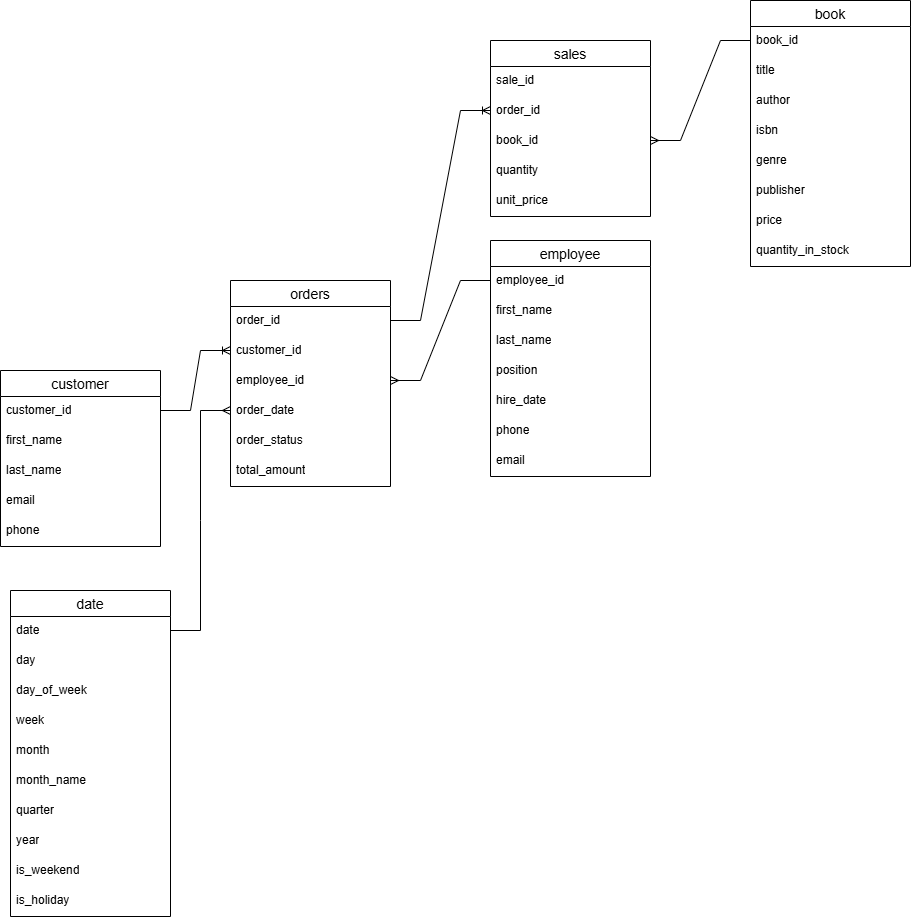

The diagram above was exported from draw.io. Its source (the exported page's mxGraphModel, read from the mxfile embedded in the PNG):
<mxGraphModel dx="1935" dy="1128" grid="1" gridSize="10" guides="1" tooltips="1" connect="1" arrows="1" fold="1" page="1" pageScale="1" pageWidth="850" pageHeight="1100" math="0" shadow="0">
  <root>
    <mxCell id="0" />
    <mxCell id="1" parent="0" />
    <mxCell id="M39gZSlYsxJn6DaO5ayg-1" parent="1" style="swimlane;fontStyle=0;childLayout=stackLayout;horizontal=1;startSize=26;horizontalStack=0;resizeParent=1;resizeParentMax=0;resizeLast=0;collapsible=1;marginBottom=0;align=center;fontSize=14;" value="book" vertex="1">
      <mxGeometry height="266" width="160" x="860" y="60" as="geometry" />
    </mxCell>
    <mxCell id="M39gZSlYsxJn6DaO5ayg-2" parent="M39gZSlYsxJn6DaO5ayg-1" style="text;strokeColor=none;fillColor=none;spacingLeft=4;spacingRight=4;overflow=hidden;rotatable=0;points=[[0,0.5],[1,0.5]];portConstraint=eastwest;fontSize=12;whiteSpace=wrap;html=1;" value="book_id&lt;span style=&quot;white-space: pre;&quot;&gt;&#09;&lt;/span&gt;" vertex="1">
      <mxGeometry height="30" width="160" y="26" as="geometry" />
    </mxCell>
    <mxCell id="M39gZSlYsxJn6DaO5ayg-3" parent="M39gZSlYsxJn6DaO5ayg-1" style="text;strokeColor=none;fillColor=none;spacingLeft=4;spacingRight=4;overflow=hidden;rotatable=0;points=[[0,0.5],[1,0.5]];portConstraint=eastwest;fontSize=12;whiteSpace=wrap;html=1;" value="title" vertex="1">
      <mxGeometry height="30" width="160" y="56" as="geometry" />
    </mxCell>
    <mxCell id="M39gZSlYsxJn6DaO5ayg-4" parent="M39gZSlYsxJn6DaO5ayg-1" style="text;strokeColor=none;fillColor=none;spacingLeft=4;spacingRight=4;overflow=hidden;rotatable=0;points=[[0,0.5],[1,0.5]];portConstraint=eastwest;fontSize=12;whiteSpace=wrap;html=1;" value="author" vertex="1">
      <mxGeometry height="30" width="160" y="86" as="geometry" />
    </mxCell>
    <mxCell id="M39gZSlYsxJn6DaO5ayg-6" parent="M39gZSlYsxJn6DaO5ayg-1" style="text;strokeColor=none;fillColor=none;spacingLeft=4;spacingRight=4;overflow=hidden;rotatable=0;points=[[0,0.5],[1,0.5]];portConstraint=eastwest;fontSize=12;whiteSpace=wrap;html=1;" value="isbn" vertex="1">
      <mxGeometry height="30" width="160" y="116" as="geometry" />
    </mxCell>
    <mxCell id="M39gZSlYsxJn6DaO5ayg-12" parent="M39gZSlYsxJn6DaO5ayg-1" style="text;strokeColor=none;fillColor=none;spacingLeft=4;spacingRight=4;overflow=hidden;rotatable=0;points=[[0,0.5],[1,0.5]];portConstraint=eastwest;fontSize=12;whiteSpace=wrap;html=1;" value="genre" vertex="1">
      <mxGeometry height="30" width="160" y="146" as="geometry" />
    </mxCell>
    <mxCell id="M39gZSlYsxJn6DaO5ayg-13" parent="M39gZSlYsxJn6DaO5ayg-1" style="text;strokeColor=none;fillColor=none;spacingLeft=4;spacingRight=4;overflow=hidden;rotatable=0;points=[[0,0.5],[1,0.5]];portConstraint=eastwest;fontSize=12;whiteSpace=wrap;html=1;" value="publisher" vertex="1">
      <mxGeometry height="30" width="160" y="176" as="geometry" />
    </mxCell>
    <mxCell id="M39gZSlYsxJn6DaO5ayg-14" parent="M39gZSlYsxJn6DaO5ayg-1" style="text;strokeColor=none;fillColor=none;spacingLeft=4;spacingRight=4;overflow=hidden;rotatable=0;points=[[0,0.5],[1,0.5]];portConstraint=eastwest;fontSize=12;whiteSpace=wrap;html=1;" value="price" vertex="1">
      <mxGeometry height="30" width="160" y="206" as="geometry" />
    </mxCell>
    <mxCell id="M39gZSlYsxJn6DaO5ayg-15" parent="M39gZSlYsxJn6DaO5ayg-1" style="text;strokeColor=none;fillColor=none;spacingLeft=4;spacingRight=4;overflow=hidden;rotatable=0;points=[[0,0.5],[1,0.5]];portConstraint=eastwest;fontSize=12;whiteSpace=wrap;html=1;" value="quantity_in_stock" vertex="1">
      <mxGeometry height="30" width="160" y="236" as="geometry" />
    </mxCell>
    <mxCell id="M39gZSlYsxJn6DaO5ayg-16" parent="1" style="swimlane;fontStyle=0;childLayout=stackLayout;horizontal=1;startSize=26;horizontalStack=0;resizeParent=1;resizeParentMax=0;resizeLast=0;collapsible=1;marginBottom=0;align=center;fontSize=14;" value="customer" vertex="1">
      <mxGeometry height="176" width="160" x="110" y="430" as="geometry" />
    </mxCell>
    <mxCell id="M39gZSlYsxJn6DaO5ayg-17" parent="M39gZSlYsxJn6DaO5ayg-16" style="text;strokeColor=none;fillColor=none;spacingLeft=4;spacingRight=4;overflow=hidden;rotatable=0;points=[[0,0.5],[1,0.5]];portConstraint=eastwest;fontSize=12;whiteSpace=wrap;html=1;" value="customer_id" vertex="1">
      <mxGeometry height="30" width="160" y="26" as="geometry" />
    </mxCell>
    <mxCell id="M39gZSlYsxJn6DaO5ayg-18" parent="M39gZSlYsxJn6DaO5ayg-16" style="text;strokeColor=none;fillColor=none;spacingLeft=4;spacingRight=4;overflow=hidden;rotatable=0;points=[[0,0.5],[1,0.5]];portConstraint=eastwest;fontSize=12;whiteSpace=wrap;html=1;" value="first_name" vertex="1">
      <mxGeometry height="30" width="160" y="56" as="geometry" />
    </mxCell>
    <mxCell id="M39gZSlYsxJn6DaO5ayg-19" parent="M39gZSlYsxJn6DaO5ayg-16" style="text;strokeColor=none;fillColor=none;spacingLeft=4;spacingRight=4;overflow=hidden;rotatable=0;points=[[0,0.5],[1,0.5]];portConstraint=eastwest;fontSize=12;whiteSpace=wrap;html=1;" value="last_name" vertex="1">
      <mxGeometry height="30" width="160" y="86" as="geometry" />
    </mxCell>
    <mxCell id="M39gZSlYsxJn6DaO5ayg-20" parent="M39gZSlYsxJn6DaO5ayg-16" style="text;strokeColor=none;fillColor=none;spacingLeft=4;spacingRight=4;overflow=hidden;rotatable=0;points=[[0,0.5],[1,0.5]];portConstraint=eastwest;fontSize=12;whiteSpace=wrap;html=1;" value="email" vertex="1">
      <mxGeometry height="30" width="160" y="116" as="geometry" />
    </mxCell>
    <mxCell id="M39gZSlYsxJn6DaO5ayg-21" parent="M39gZSlYsxJn6DaO5ayg-16" style="text;strokeColor=none;fillColor=none;spacingLeft=4;spacingRight=4;overflow=hidden;rotatable=0;points=[[0,0.5],[1,0.5]];portConstraint=eastwest;fontSize=12;whiteSpace=wrap;html=1;" value="phone&amp;nbsp;" vertex="1">
      <mxGeometry height="30" width="160" y="146" as="geometry" />
    </mxCell>
    <mxCell id="M39gZSlYsxJn6DaO5ayg-25" parent="1" style="swimlane;fontStyle=0;childLayout=stackLayout;horizontal=1;startSize=26;horizontalStack=0;resizeParent=1;resizeParentMax=0;resizeLast=0;collapsible=1;marginBottom=0;align=center;fontSize=14;" value="employee" vertex="1">
      <mxGeometry height="236" width="160" x="600" y="300" as="geometry" />
    </mxCell>
    <mxCell id="M39gZSlYsxJn6DaO5ayg-26" parent="M39gZSlYsxJn6DaO5ayg-25" style="text;strokeColor=none;fillColor=none;spacingLeft=4;spacingRight=4;overflow=hidden;rotatable=0;points=[[0,0.5],[1,0.5]];portConstraint=eastwest;fontSize=12;whiteSpace=wrap;html=1;" value="employee_id" vertex="1">
      <mxGeometry height="30" width="160" y="26" as="geometry" />
    </mxCell>
    <mxCell id="M39gZSlYsxJn6DaO5ayg-27" parent="M39gZSlYsxJn6DaO5ayg-25" style="text;strokeColor=none;fillColor=none;spacingLeft=4;spacingRight=4;overflow=hidden;rotatable=0;points=[[0,0.5],[1,0.5]];portConstraint=eastwest;fontSize=12;whiteSpace=wrap;html=1;" value="first_name&lt;div&gt;&lt;br&gt;&lt;/div&gt;" vertex="1">
      <mxGeometry height="30" width="160" y="56" as="geometry" />
    </mxCell>
    <mxCell id="M39gZSlYsxJn6DaO5ayg-28" parent="M39gZSlYsxJn6DaO5ayg-25" style="text;strokeColor=none;fillColor=none;spacingLeft=4;spacingRight=4;overflow=hidden;rotatable=0;points=[[0,0.5],[1,0.5]];portConstraint=eastwest;fontSize=12;whiteSpace=wrap;html=1;" value="last_name" vertex="1">
      <mxGeometry height="30" width="160" y="86" as="geometry" />
    </mxCell>
    <mxCell id="M39gZSlYsxJn6DaO5ayg-29" parent="M39gZSlYsxJn6DaO5ayg-25" style="text;strokeColor=none;fillColor=none;spacingLeft=4;spacingRight=4;overflow=hidden;rotatable=0;points=[[0,0.5],[1,0.5]];portConstraint=eastwest;fontSize=12;whiteSpace=wrap;html=1;" value="position" vertex="1">
      <mxGeometry height="30" width="160" y="116" as="geometry" />
    </mxCell>
    <mxCell id="M39gZSlYsxJn6DaO5ayg-30" parent="M39gZSlYsxJn6DaO5ayg-25" style="text;strokeColor=none;fillColor=none;spacingLeft=4;spacingRight=4;overflow=hidden;rotatable=0;points=[[0,0.5],[1,0.5]];portConstraint=eastwest;fontSize=12;whiteSpace=wrap;html=1;" value="hire_date" vertex="1">
      <mxGeometry height="30" width="160" y="146" as="geometry" />
    </mxCell>
    <mxCell id="M39gZSlYsxJn6DaO5ayg-31" parent="M39gZSlYsxJn6DaO5ayg-25" style="text;strokeColor=none;fillColor=none;spacingLeft=4;spacingRight=4;overflow=hidden;rotatable=0;points=[[0,0.5],[1,0.5]];portConstraint=eastwest;fontSize=12;whiteSpace=wrap;html=1;" value="phone" vertex="1">
      <mxGeometry height="30" width="160" y="176" as="geometry" />
    </mxCell>
    <mxCell id="M39gZSlYsxJn6DaO5ayg-32" parent="M39gZSlYsxJn6DaO5ayg-25" style="text;strokeColor=none;fillColor=none;spacingLeft=4;spacingRight=4;overflow=hidden;rotatable=0;points=[[0,0.5],[1,0.5]];portConstraint=eastwest;fontSize=12;whiteSpace=wrap;html=1;" value="email" vertex="1">
      <mxGeometry height="30" width="160" y="206" as="geometry" />
    </mxCell>
    <mxCell id="M39gZSlYsxJn6DaO5ayg-34" parent="1" style="swimlane;fontStyle=0;childLayout=stackLayout;horizontal=1;startSize=26;horizontalStack=0;resizeParent=1;resizeParentMax=0;resizeLast=0;collapsible=1;marginBottom=0;align=center;fontSize=14;" value="orders" vertex="1">
      <mxGeometry height="206" width="160" x="340" y="340" as="geometry" />
    </mxCell>
    <mxCell id="M39gZSlYsxJn6DaO5ayg-35" parent="M39gZSlYsxJn6DaO5ayg-34" style="text;strokeColor=none;fillColor=none;spacingLeft=4;spacingRight=4;overflow=hidden;rotatable=0;points=[[0,0.5],[1,0.5]];portConstraint=eastwest;fontSize=12;whiteSpace=wrap;html=1;" value="order_id" vertex="1">
      <mxGeometry height="30" width="160" y="26" as="geometry" />
    </mxCell>
    <mxCell id="M39gZSlYsxJn6DaO5ayg-36" parent="M39gZSlYsxJn6DaO5ayg-34" style="text;strokeColor=none;fillColor=none;spacingLeft=4;spacingRight=4;overflow=hidden;rotatable=0;points=[[0,0.5],[1,0.5]];portConstraint=eastwest;fontSize=12;whiteSpace=wrap;html=1;" value="customer_id" vertex="1">
      <mxGeometry height="30" width="160" y="56" as="geometry" />
    </mxCell>
    <mxCell id="M39gZSlYsxJn6DaO5ayg-37" parent="M39gZSlYsxJn6DaO5ayg-34" style="text;strokeColor=none;fillColor=none;spacingLeft=4;spacingRight=4;overflow=hidden;rotatable=0;points=[[0,0.5],[1,0.5]];portConstraint=eastwest;fontSize=12;whiteSpace=wrap;html=1;" value="employee_id" vertex="1">
      <mxGeometry height="30" width="160" y="86" as="geometry" />
    </mxCell>
    <mxCell id="M39gZSlYsxJn6DaO5ayg-38" parent="M39gZSlYsxJn6DaO5ayg-34" style="text;strokeColor=none;fillColor=none;spacingLeft=4;spacingRight=4;overflow=hidden;rotatable=0;points=[[0,0.5],[1,0.5]];portConstraint=eastwest;fontSize=12;whiteSpace=wrap;html=1;" value="order_date" vertex="1">
      <mxGeometry height="30" width="160" y="116" as="geometry" />
    </mxCell>
    <mxCell id="M39gZSlYsxJn6DaO5ayg-39" parent="M39gZSlYsxJn6DaO5ayg-34" style="text;strokeColor=none;fillColor=none;spacingLeft=4;spacingRight=4;overflow=hidden;rotatable=0;points=[[0,0.5],[1,0.5]];portConstraint=eastwest;fontSize=12;whiteSpace=wrap;html=1;" value="order_status&lt;div&gt;&lt;br&gt;&lt;/div&gt;" vertex="1">
      <mxGeometry height="30" width="160" y="146" as="geometry" />
    </mxCell>
    <mxCell id="M39gZSlYsxJn6DaO5ayg-40" parent="M39gZSlYsxJn6DaO5ayg-34" style="text;strokeColor=none;fillColor=none;spacingLeft=4;spacingRight=4;overflow=hidden;rotatable=0;points=[[0,0.5],[1,0.5]];portConstraint=eastwest;fontSize=12;whiteSpace=wrap;html=1;" value="total_amount" vertex="1">
      <mxGeometry height="30" width="160" y="176" as="geometry" />
    </mxCell>
    <mxCell id="M39gZSlYsxJn6DaO5ayg-43" parent="1" style="swimlane;fontStyle=0;childLayout=stackLayout;horizontal=1;startSize=26;horizontalStack=0;resizeParent=1;resizeParentMax=0;resizeLast=0;collapsible=1;marginBottom=0;align=center;fontSize=14;" value="sales" vertex="1">
      <mxGeometry height="176" width="160" x="600" y="100" as="geometry" />
    </mxCell>
    <mxCell id="M39gZSlYsxJn6DaO5ayg-44" parent="M39gZSlYsxJn6DaO5ayg-43" style="text;strokeColor=none;fillColor=none;spacingLeft=4;spacingRight=4;overflow=hidden;rotatable=0;points=[[0,0.5],[1,0.5]];portConstraint=eastwest;fontSize=12;whiteSpace=wrap;html=1;" value="sale_id" vertex="1">
      <mxGeometry height="30" width="160" y="26" as="geometry" />
    </mxCell>
    <mxCell id="M39gZSlYsxJn6DaO5ayg-45" parent="M39gZSlYsxJn6DaO5ayg-43" style="text;strokeColor=none;fillColor=none;spacingLeft=4;spacingRight=4;overflow=hidden;rotatable=0;points=[[0,0.5],[1,0.5]];portConstraint=eastwest;fontSize=12;whiteSpace=wrap;html=1;" value="order_id" vertex="1">
      <mxGeometry height="30" width="160" y="56" as="geometry" />
    </mxCell>
    <mxCell id="M39gZSlYsxJn6DaO5ayg-46" parent="M39gZSlYsxJn6DaO5ayg-43" style="text;strokeColor=none;fillColor=none;spacingLeft=4;spacingRight=4;overflow=hidden;rotatable=0;points=[[0,0.5],[1,0.5]];portConstraint=eastwest;fontSize=12;whiteSpace=wrap;html=1;" value="book_id" vertex="1">
      <mxGeometry height="30" width="160" y="86" as="geometry" />
    </mxCell>
    <mxCell id="M39gZSlYsxJn6DaO5ayg-47" parent="M39gZSlYsxJn6DaO5ayg-43" style="text;strokeColor=none;fillColor=none;spacingLeft=4;spacingRight=4;overflow=hidden;rotatable=0;points=[[0,0.5],[1,0.5]];portConstraint=eastwest;fontSize=12;whiteSpace=wrap;html=1;" value="quantity" vertex="1">
      <mxGeometry height="30" width="160" y="116" as="geometry" />
    </mxCell>
    <mxCell id="M39gZSlYsxJn6DaO5ayg-48" parent="M39gZSlYsxJn6DaO5ayg-43" style="text;strokeColor=none;fillColor=none;spacingLeft=4;spacingRight=4;overflow=hidden;rotatable=0;points=[[0,0.5],[1,0.5]];portConstraint=eastwest;fontSize=12;whiteSpace=wrap;html=1;" value="unit_price" vertex="1">
      <mxGeometry height="30" width="160" y="146" as="geometry" />
    </mxCell>
    <mxCell id="M39gZSlYsxJn6DaO5ayg-50" parent="1" style="swimlane;fontStyle=0;childLayout=stackLayout;horizontal=1;startSize=26;horizontalStack=0;resizeParent=1;resizeParentMax=0;resizeLast=0;collapsible=1;marginBottom=0;align=center;fontSize=14;" value="date" vertex="1">
      <mxGeometry height="326" width="160" x="120" y="650" as="geometry" />
    </mxCell>
    <mxCell id="M39gZSlYsxJn6DaO5ayg-51" parent="M39gZSlYsxJn6DaO5ayg-50" style="text;strokeColor=none;fillColor=none;spacingLeft=4;spacingRight=4;overflow=hidden;rotatable=0;points=[[0,0.5],[1,0.5]];portConstraint=eastwest;fontSize=12;whiteSpace=wrap;html=1;" value="date" vertex="1">
      <mxGeometry height="30" width="160" y="26" as="geometry" />
    </mxCell>
    <mxCell id="M39gZSlYsxJn6DaO5ayg-52" parent="M39gZSlYsxJn6DaO5ayg-50" style="text;strokeColor=none;fillColor=none;spacingLeft=4;spacingRight=4;overflow=hidden;rotatable=0;points=[[0,0.5],[1,0.5]];portConstraint=eastwest;fontSize=12;whiteSpace=wrap;html=1;" value="day" vertex="1">
      <mxGeometry height="30" width="160" y="56" as="geometry" />
    </mxCell>
    <mxCell id="M39gZSlYsxJn6DaO5ayg-53" parent="M39gZSlYsxJn6DaO5ayg-50" style="text;strokeColor=none;fillColor=none;spacingLeft=4;spacingRight=4;overflow=hidden;rotatable=0;points=[[0,0.5],[1,0.5]];portConstraint=eastwest;fontSize=12;whiteSpace=wrap;html=1;" value="day_of_week" vertex="1">
      <mxGeometry height="30" width="160" y="86" as="geometry" />
    </mxCell>
    <mxCell id="M39gZSlYsxJn6DaO5ayg-54" parent="M39gZSlYsxJn6DaO5ayg-50" style="text;strokeColor=none;fillColor=none;spacingLeft=4;spacingRight=4;overflow=hidden;rotatable=0;points=[[0,0.5],[1,0.5]];portConstraint=eastwest;fontSize=12;whiteSpace=wrap;html=1;" value="week" vertex="1">
      <mxGeometry height="30" width="160" y="116" as="geometry" />
    </mxCell>
    <mxCell id="M39gZSlYsxJn6DaO5ayg-55" parent="M39gZSlYsxJn6DaO5ayg-50" style="text;strokeColor=none;fillColor=none;spacingLeft=4;spacingRight=4;overflow=hidden;rotatable=0;points=[[0,0.5],[1,0.5]];portConstraint=eastwest;fontSize=12;whiteSpace=wrap;html=1;" value="month" vertex="1">
      <mxGeometry height="30" width="160" y="146" as="geometry" />
    </mxCell>
    <mxCell id="M39gZSlYsxJn6DaO5ayg-56" parent="M39gZSlYsxJn6DaO5ayg-50" style="text;strokeColor=none;fillColor=none;spacingLeft=4;spacingRight=4;overflow=hidden;rotatable=0;points=[[0,0.5],[1,0.5]];portConstraint=eastwest;fontSize=12;whiteSpace=wrap;html=1;" value="month_name" vertex="1">
      <mxGeometry height="30" width="160" y="176" as="geometry" />
    </mxCell>
    <mxCell id="M39gZSlYsxJn6DaO5ayg-57" parent="M39gZSlYsxJn6DaO5ayg-50" style="text;strokeColor=none;fillColor=none;spacingLeft=4;spacingRight=4;overflow=hidden;rotatable=0;points=[[0,0.5],[1,0.5]];portConstraint=eastwest;fontSize=12;whiteSpace=wrap;html=1;" value="quarter" vertex="1">
      <mxGeometry height="30" width="160" y="206" as="geometry" />
    </mxCell>
    <mxCell id="M39gZSlYsxJn6DaO5ayg-58" parent="M39gZSlYsxJn6DaO5ayg-50" style="text;strokeColor=none;fillColor=none;spacingLeft=4;spacingRight=4;overflow=hidden;rotatable=0;points=[[0,0.5],[1,0.5]];portConstraint=eastwest;fontSize=12;whiteSpace=wrap;html=1;" value="year" vertex="1">
      <mxGeometry height="30" width="160" y="236" as="geometry" />
    </mxCell>
    <mxCell id="M39gZSlYsxJn6DaO5ayg-59" parent="M39gZSlYsxJn6DaO5ayg-50" style="text;strokeColor=none;fillColor=none;spacingLeft=4;spacingRight=4;overflow=hidden;rotatable=0;points=[[0,0.5],[1,0.5]];portConstraint=eastwest;fontSize=12;whiteSpace=wrap;html=1;" value="is_weekend" vertex="1">
      <mxGeometry height="30" width="160" y="266" as="geometry" />
    </mxCell>
    <mxCell id="M39gZSlYsxJn6DaO5ayg-60" parent="M39gZSlYsxJn6DaO5ayg-50" style="text;strokeColor=none;fillColor=none;spacingLeft=4;spacingRight=4;overflow=hidden;rotatable=0;points=[[0,0.5],[1,0.5]];portConstraint=eastwest;fontSize=12;whiteSpace=wrap;html=1;" value="is_holiday" vertex="1">
      <mxGeometry height="30" width="160" y="296" as="geometry" />
    </mxCell>
    <mxCell id="M39gZSlYsxJn6DaO5ayg-62" edge="1" parent="1" style="edgeStyle=entityRelationEdgeStyle;fontSize=12;html=1;endArrow=ERoneToMany;rounded=0;defaultLabelBackgroundColor=page;" value="">
      <mxGeometry height="100" relative="1" width="100" as="geometry">
        <mxPoint x="270" y="470" as="sourcePoint" />
        <mxPoint x="340" y="410" as="targetPoint" />
      </mxGeometry>
    </mxCell>
    <mxCell id="M39gZSlYsxJn6DaO5ayg-64" edge="1" parent="1" style="edgeStyle=entityRelationEdgeStyle;fontSize=12;html=1;endArrow=none;rounded=0;defaultLabelBackgroundColor=page;endFill=0;startArrow=ERmany;startFill=0;" value="">
      <mxGeometry height="100" relative="1" width="100" as="geometry">
        <mxPoint x="500" y="440" as="sourcePoint" />
        <mxPoint x="600" y="340" as="targetPoint" />
      </mxGeometry>
    </mxCell>
    <mxCell id="M39gZSlYsxJn6DaO5ayg-70" edge="1" parent="1" style="edgeStyle=entityRelationEdgeStyle;fontSize=12;html=1;endArrow=ERoneToMany;rounded=0;defaultLabelBackgroundColor=page;" value="">
      <mxGeometry height="100" relative="1" width="100" as="geometry">
        <mxPoint x="500" y="380" as="sourcePoint" />
        <mxPoint x="600" y="170" as="targetPoint" />
      </mxGeometry>
    </mxCell>
    <mxCell id="M39gZSlYsxJn6DaO5ayg-73" edge="1" parent="1" style="edgeStyle=entityRelationEdgeStyle;fontSize=12;html=1;endArrow=none;rounded=0;defaultLabelBackgroundColor=page;startArrow=ERmany;startFill=0;endFill=0;" value="">
      <mxGeometry height="100" relative="1" width="100" as="geometry">
        <mxPoint x="760" y="200" as="sourcePoint" />
        <mxPoint x="860" y="100" as="targetPoint" />
      </mxGeometry>
    </mxCell>
    <mxCell id="M39gZSlYsxJn6DaO5ayg-74" edge="1" parent="1" style="edgeStyle=entityRelationEdgeStyle;fontSize=12;html=1;endArrow=ERmany;rounded=0;defaultLabelBackgroundColor=page;startArrow=none;startFill=0;endFill=0;" value="">
      <mxGeometry height="100" relative="1" width="100" x="-0.2143" as="geometry">
        <mxPoint x="280" y="690" as="sourcePoint" />
        <mxPoint x="340" y="470" as="targetPoint" />
      </mxGeometry>
    </mxCell>
  </root>
</mxGraphModel>